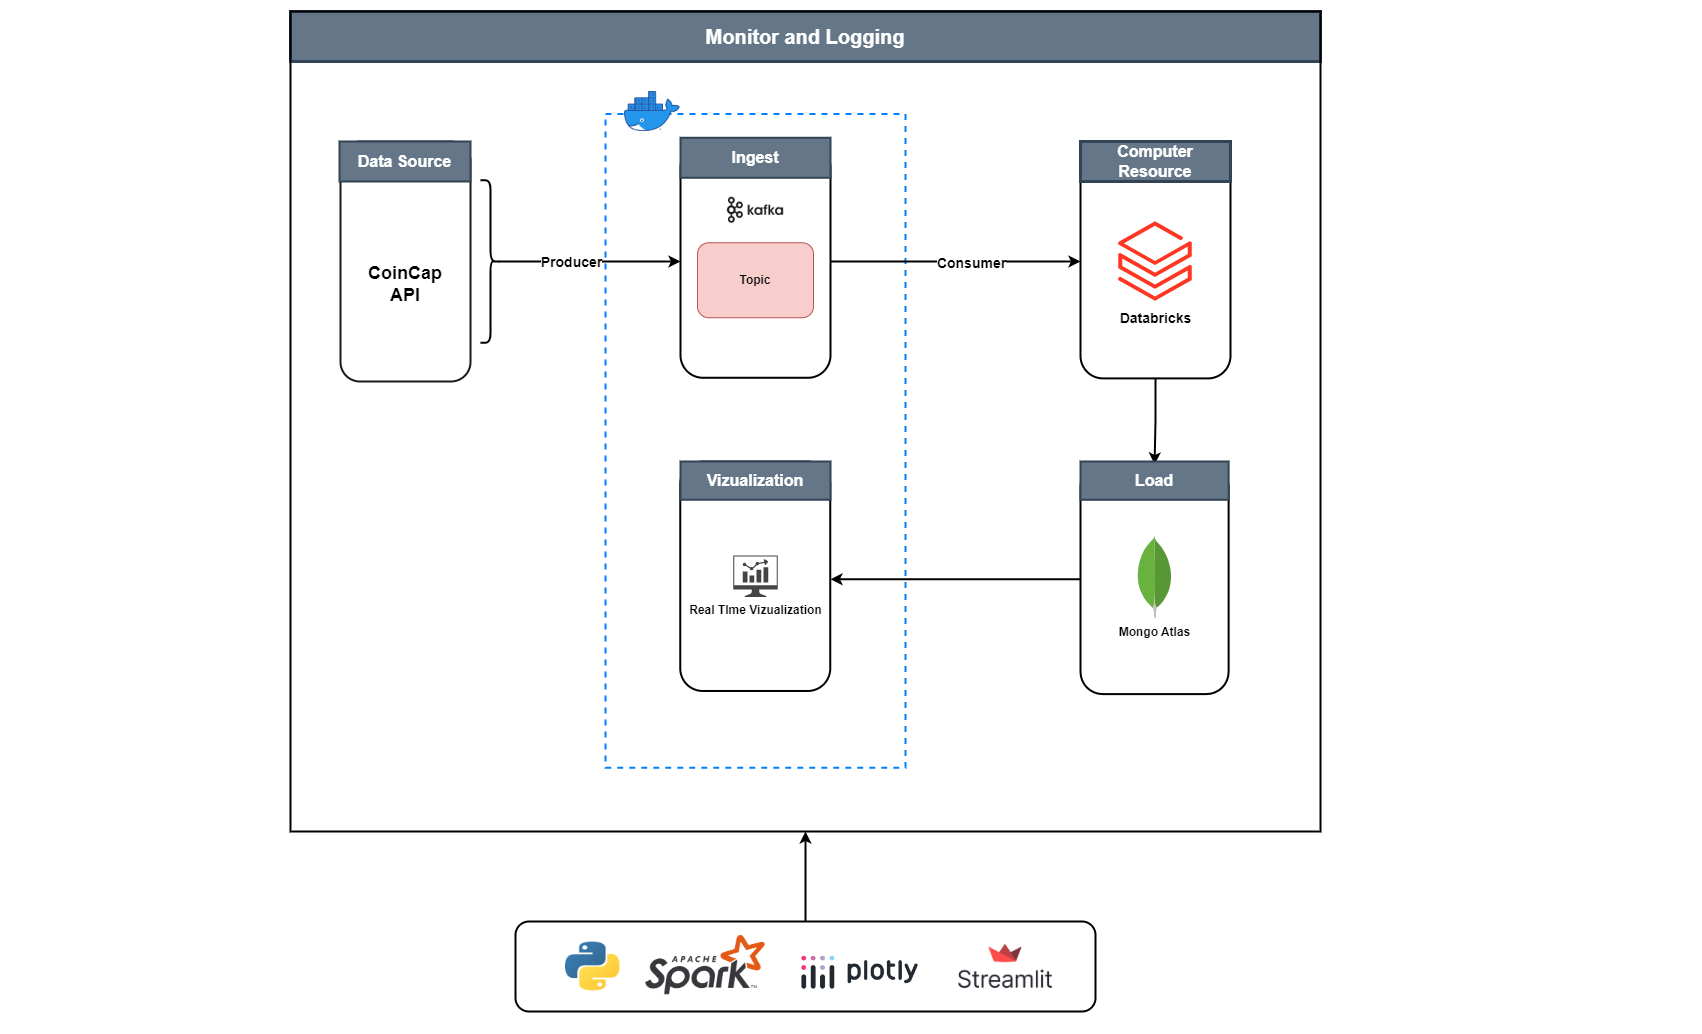

The diagram above was exported from draw.io. Its source (the exported page's mxGraphModel, read from the mxfile embedded in the PNG):
<mxGraphModel dx="2877" dy="1077" grid="1" gridSize="10" guides="1" tooltips="1" connect="1" arrows="1" fold="1" page="1" pageScale="1" pageWidth="827" pageHeight="1169" math="0" shadow="0">
  <root>
    <mxCell id="0" />
    <mxCell id="1" parent="0" />
    <mxCell id="xk8GfgQLo4m1vj7gPhjD-25" style="edgeStyle=orthogonalEdgeStyle;rounded=0;orthogonalLoop=1;jettySize=auto;html=1;entryX=0;entryY=0.5;entryDx=0;entryDy=0;fontSize=16;strokeWidth=3;" parent="1" target="xk8GfgQLo4m1vj7gPhjD-23" edge="1">
      <mxGeometry relative="1" as="geometry">
        <mxPoint x="868.75" y="450" as="sourcePoint" />
      </mxGeometry>
    </mxCell>
    <mxCell id="xk8GfgQLo4m1vj7gPhjD-26" style="edgeStyle=orthogonalEdgeStyle;rounded=0;orthogonalLoop=1;jettySize=auto;html=1;entryX=0;entryY=0.5;entryDx=0;entryDy=0;fontSize=16;strokeWidth=3;" parent="1" target="xk8GfgQLo4m1vj7gPhjD-24" edge="1">
      <mxGeometry relative="1" as="geometry">
        <mxPoint x="1030.63" y="450" as="sourcePoint" />
      </mxGeometry>
    </mxCell>
    <mxCell id="kxSgHwihaKoOK_juVsck-3" value="" style="group" vertex="1" connectable="0" parent="1">
      <mxGeometry x="490" y="236.26" width="1680" height="865.62" as="geometry" />
    </mxCell>
    <mxCell id="kxSgHwihaKoOK_juVsck-10" value="" style="group" vertex="1" connectable="0" parent="kxSgHwihaKoOK_juVsck-3">
      <mxGeometry x="420" y="7.500000000000028" width="1260" height="858.12" as="geometry" />
    </mxCell>
    <mxCell id="kxSgHwihaKoOK_juVsck-30" style="edgeStyle=orthogonalEdgeStyle;rounded=0;orthogonalLoop=1;jettySize=auto;html=1;entryX=0.5;entryY=0;entryDx=0;entryDy=0;strokeWidth=2;fontSize=14;" edge="1" parent="kxSgHwihaKoOK_juVsck-10" source="xk8GfgQLo4m1vj7gPhjD-27" target="VG4_b5kTNnmsqToZyMVL-1">
      <mxGeometry relative="1" as="geometry" />
    </mxCell>
    <mxCell id="xk8GfgQLo4m1vj7gPhjD-27" value="" style="rounded=1;whiteSpace=wrap;html=1;fontSize=16;strokeColor=default;strokeWidth=2;fillColor=none;" parent="kxSgHwihaKoOK_juVsck-10" vertex="1">
      <mxGeometry x="650" y="-20.63000000000003" width="150" height="233.76" as="geometry" />
    </mxCell>
    <mxCell id="xk8GfgQLo4m1vj7gPhjD-2" value="" style="rounded=1;whiteSpace=wrap;html=1;strokeColor=#1A1A1A;fillColor=none;strokeWidth=2;fontColor=#333333;" parent="kxSgHwihaKoOK_juVsck-10" vertex="1">
      <mxGeometry x="-90" y="-23.760000000000026" width="130" height="240" as="geometry" />
    </mxCell>
    <mxCell id="wVAf3GJ8OflcvbKpJFdR-30" value="" style="shape=curlyBracket;whiteSpace=wrap;html=1;rounded=1;flipH=1;shadow=0;fillColor=default;strokeWidth=2;" parent="kxSgHwihaKoOK_juVsck-10" vertex="1">
      <mxGeometry x="50" y="14.989999999999975" width="20" height="162.5" as="geometry" />
    </mxCell>
    <mxCell id="xk8GfgQLo4m1vj7gPhjD-12" value="&lt;span style=&quot;font-size: 16px;&quot;&gt;&lt;b&gt;Computer Resource&lt;/b&gt;&lt;/span&gt;" style="rounded=0;whiteSpace=wrap;html=1;fontSize=12;strokeWidth=3;fillColor=#647687;strokeColor=#314354;fontColor=#ffffff;" parent="kxSgHwihaKoOK_juVsck-10" vertex="1">
      <mxGeometry x="650" y="-23.760000000000026" width="150" height="40" as="geometry" />
    </mxCell>
    <mxCell id="xk8GfgQLo4m1vj7gPhjD-39" value="&lt;b&gt;&lt;font style=&quot;font-size: 16px;&quot;&gt;Data Source&lt;/font&gt;&lt;/b&gt;" style="rounded=0;whiteSpace=wrap;html=1;fontSize=12;strokeWidth=2;fillColor=#647687;strokeColor=#314354;fontColor=#ffffff;" parent="kxSgHwihaKoOK_juVsck-10" vertex="1">
      <mxGeometry x="-91" y="-23.760000000000026" width="131" height="40" as="geometry" />
    </mxCell>
    <mxCell id="xk8GfgQLo4m1vj7gPhjD-40" value="&lt;b style=&quot;&quot;&gt;&lt;font style=&quot;font-size: 20px;&quot;&gt;Monitor and Logging&lt;/font&gt;&lt;/b&gt;" style="rounded=0;whiteSpace=wrap;html=1;fontSize=12;strokeWidth=3;fillColor=#647687;strokeColor=#314354;fontColor=#ffffff;" parent="kxSgHwihaKoOK_juVsck-10" vertex="1">
      <mxGeometry x="-140" y="-153.76000000000002" width="1030" height="50" as="geometry" />
    </mxCell>
    <mxCell id="WWmg2UIXw4edXT3GoVHU-1" value="&lt;b&gt;&lt;font style=&quot;font-size: 18px;&quot;&gt;CoinCap API&lt;/font&gt;&lt;/b&gt;" style="text;html=1;strokeColor=none;fillColor=none;align=center;verticalAlign=middle;whiteSpace=wrap;rounded=0;" parent="kxSgHwihaKoOK_juVsck-10" vertex="1">
      <mxGeometry x="-55" y="103.73999999999998" width="60" height="30" as="geometry" />
    </mxCell>
    <mxCell id="WWmg2UIXw4edXT3GoVHU-3" value="" style="rounded=0;whiteSpace=wrap;html=1;fontSize=18;fillColor=none;dashed=1;strokeWidth=2;strokeColor=#007FFF;" parent="kxSgHwihaKoOK_juVsck-10" vertex="1">
      <mxGeometry x="175" y="-51.26000000000003" width="300" height="653.76" as="geometry" />
    </mxCell>
    <mxCell id="xk8GfgQLo4m1vj7gPhjD-8" value="" style="rounded=1;whiteSpace=wrap;html=1;strokeWidth=2;fillColor=none;" parent="kxSgHwihaKoOK_juVsck-10" vertex="1">
      <mxGeometry x="250" y="-20.00000000000003" width="150" height="232.5" as="geometry" />
    </mxCell>
    <mxCell id="wVAf3GJ8OflcvbKpJFdR-5" value="&lt;b&gt;Topic&lt;/b&gt;" style="rounded=1;whiteSpace=wrap;html=1;fillColor=#f8cecc;strokeColor=#b85450;" parent="kxSgHwihaKoOK_juVsck-10" vertex="1">
      <mxGeometry x="267" y="77.49999999999997" width="116" height="75" as="geometry" />
    </mxCell>
    <mxCell id="wVAf3GJ8OflcvbKpJFdR-8" value="" style="shape=image;verticalLabelPosition=bottom;labelBackgroundColor=default;verticalAlign=top;aspect=fixed;imageAspect=0;image=https://upload.wikimedia.org/wikipedia/commons/thumb/5/53/Apache_kafka_wordtype.svg/2560px-Apache_kafka_wordtype.svg.png;" parent="kxSgHwihaKoOK_juVsck-10" vertex="1">
      <mxGeometry x="295" y="29.99999999999997" width="60" height="30" as="geometry" />
    </mxCell>
    <mxCell id="xk8GfgQLo4m1vj7gPhjD-11" value="&lt;b&gt;&lt;font style=&quot;font-size: 16px;&quot;&gt;Ingest&lt;/font&gt;&lt;/b&gt;" style="rounded=0;whiteSpace=wrap;html=1;fontSize=12;strokeWidth=2;fillColor=#647687;strokeColor=#314354;fontColor=#ffffff;" parent="kxSgHwihaKoOK_juVsck-10" vertex="1">
      <mxGeometry x="250" y="-27.50000000000003" width="150" height="40" as="geometry" />
    </mxCell>
    <mxCell id="WWmg2UIXw4edXT3GoVHU-13" value="" style="shape=image;verticalLabelPosition=bottom;labelBackgroundColor=default;verticalAlign=top;aspect=fixed;imageAspect=0;image=https://www.docker.com/wp-content/uploads/2022/03/Moby-logo.png;" parent="kxSgHwihaKoOK_juVsck-10" vertex="1">
      <mxGeometry x="194" y="-73.76000000000002" width="55.76" height="40" as="geometry" />
    </mxCell>
    <mxCell id="xk8GfgQLo4m1vj7gPhjD-10" value="" style="rounded=1;whiteSpace=wrap;html=1;strokeWidth=2;fillColor=none;" parent="kxSgHwihaKoOK_juVsck-10" vertex="1">
      <mxGeometry x="249.76" y="296.2379282868526" width="149.99210526315792" height="229.48207171314743" as="geometry" />
    </mxCell>
    <mxCell id="wVAf3GJ8OflcvbKpJFdR-45" value="&lt;b&gt;Real TIme Vizualization&lt;/b&gt;" style="sketch=0;pointerEvents=1;shadow=0;dashed=0;html=1;strokeColor=none;fillColor=#434445;aspect=fixed;labelPosition=center;verticalLabelPosition=bottom;verticalAlign=top;align=center;outlineConnect=0;shape=mxgraph.vvd.nsx_dashboard;glass=0;" parent="kxSgHwihaKoOK_juVsck-10" vertex="1">
      <mxGeometry x="302.6831578947367" y="390.2198804780876" width="44.64332145103795" height="41.51813797441812" as="geometry" />
    </mxCell>
    <mxCell id="kxSgHwihaKoOK_juVsck-12" value="" style="group" vertex="1" connectable="0" parent="kxSgHwihaKoOK_juVsck-10">
      <mxGeometry x="250" y="296.24" width="150" height="240" as="geometry" />
    </mxCell>
    <mxCell id="xk8GfgQLo4m1vj7gPhjD-19" value="&lt;b&gt;&lt;font style=&quot;font-size: 16px;&quot;&gt;Vizualization&lt;/font&gt;&lt;/b&gt;" style="rounded=0;whiteSpace=wrap;html=1;fontSize=12;strokeWidth=2;fillColor=#647687;strokeColor=#314354;fontColor=#ffffff;" parent="kxSgHwihaKoOK_juVsck-12" vertex="1">
      <mxGeometry width="150" height="38.24701195219124" as="geometry" />
    </mxCell>
    <mxCell id="kxSgHwihaKoOK_juVsck-18" style="edgeStyle=orthogonalEdgeStyle;rounded=0;orthogonalLoop=1;jettySize=auto;html=1;exitX=0.5;exitY=1;exitDx=0;exitDy=0;strokeWidth=2;fontSize=14;" edge="1" parent="kxSgHwihaKoOK_juVsck-12" source="xk8GfgQLo4m1vj7gPhjD-19" target="xk8GfgQLo4m1vj7gPhjD-19">
      <mxGeometry relative="1" as="geometry" />
    </mxCell>
    <mxCell id="kxSgHwihaKoOK_juVsck-8" style="edgeStyle=orthogonalEdgeStyle;rounded=0;orthogonalLoop=1;jettySize=auto;html=1;exitX=0.1;exitY=0.5;exitDx=0;exitDy=0;exitPerimeter=0;entryX=0;entryY=0.5;entryDx=0;entryDy=0;strokeWidth=2;fontSize=14;" edge="1" parent="kxSgHwihaKoOK_juVsck-10" source="wVAf3GJ8OflcvbKpJFdR-30" target="xk8GfgQLo4m1vj7gPhjD-8">
      <mxGeometry relative="1" as="geometry" />
    </mxCell>
    <mxCell id="kxSgHwihaKoOK_juVsck-9" value="&lt;b&gt;Producer&lt;/b&gt;" style="edgeLabel;html=1;align=center;verticalAlign=middle;resizable=0;points=[];fontSize=14;" vertex="1" connectable="0" parent="kxSgHwihaKoOK_juVsck-8">
      <mxGeometry x="-0.3736" y="1" relative="1" as="geometry">
        <mxPoint x="15" y="1" as="offset" />
      </mxGeometry>
    </mxCell>
    <mxCell id="xk8GfgQLo4m1vj7gPhjD-41" value="&lt;b&gt;&lt;font style=&quot;font-size: 14px;&quot;&gt;Databricks&lt;/font&gt;&lt;/b&gt;" style="aspect=fixed;html=1;points=[];align=center;image;fontSize=12;image=img/lib/azure2/analytics/Azure_Databricks.svg;rounded=0;strokeColor=default;strokeWidth=2;fillColor=none;" parent="kxSgHwihaKoOK_juVsck-10" vertex="1">
      <mxGeometry x="688.3200000000002" y="54.68999999999996" width="73.36" height="83.13" as="geometry" />
    </mxCell>
    <mxCell id="kxSgHwihaKoOK_juVsck-16" value="" style="group" vertex="1" connectable="0" parent="kxSgHwihaKoOK_juVsck-10">
      <mxGeometry x="85" y="756.24" width="580" height="90" as="geometry" />
    </mxCell>
    <mxCell id="wVAf3GJ8OflcvbKpJFdR-24" value="" style="rounded=1;whiteSpace=wrap;html=1;shadow=0;fillColor=none;strokeWidth=2;" parent="kxSgHwihaKoOK_juVsck-16" vertex="1">
      <mxGeometry width="580" height="90" as="geometry" />
    </mxCell>
    <mxCell id="wVAf3GJ8OflcvbKpJFdR-25" value="" style="shape=image;verticalLabelPosition=bottom;verticalAlign=top;imageAspect=0;image=http://peteletrica.uff.br/wp-content/uploads/sites/509/2021/09/Python-logo-notext.svg_.png;shadow=0;fillColor=default;" parent="kxSgHwihaKoOK_juVsck-16" vertex="1">
      <mxGeometry x="50" y="20.620000000000005" width="54.37" height="48.75" as="geometry" />
    </mxCell>
    <mxCell id="wVAf3GJ8OflcvbKpJFdR-34" value="" style="shape=image;verticalLabelPosition=bottom;verticalAlign=top;imageAspect=0;image=https://upload.wikimedia.org/wikipedia/commons/thumb/f/f3/Apache_Spark_logo.svg/2560px-Apache_Spark_logo.svg.png;shadow=0;fillColor=#FFD700;" parent="kxSgHwihaKoOK_juVsck-16" vertex="1">
      <mxGeometry x="130" y="13.919999999999959" width="120" height="59.38" as="geometry" />
    </mxCell>
    <mxCell id="kxSgHwihaKoOK_juVsck-13" value="" style="shape=image;verticalLabelPosition=bottom;labelBackgroundColor=default;verticalAlign=top;aspect=fixed;imageAspect=0;image=https://upload.wikimedia.org/wikipedia/commons/thumb/8/8a/Plotly-logo.png/1200px-Plotly-logo.png;" vertex="1" parent="kxSgHwihaKoOK_juVsck-16">
      <mxGeometry x="259.83000000000004" y="20.620000000000005" width="170.17" height="56.61" as="geometry" />
    </mxCell>
    <mxCell id="kxSgHwihaKoOK_juVsck-14" value="" style="shape=image;verticalLabelPosition=bottom;labelBackgroundColor=default;verticalAlign=top;aspect=fixed;imageAspect=0;image=https://streamlit.io/images/brand/streamlit-logo-primary-colormark-darktext.png;" vertex="1" parent="kxSgHwihaKoOK_juVsck-16">
      <mxGeometry x="430" y="10" width="119.73" height="70" as="geometry" />
    </mxCell>
    <mxCell id="kxSgHwihaKoOK_juVsck-4" style="edgeStyle=orthogonalEdgeStyle;rounded=0;orthogonalLoop=1;jettySize=auto;html=1;entryX=0;entryY=0.5;entryDx=0;entryDy=0;strokeWidth=2;" edge="1" parent="kxSgHwihaKoOK_juVsck-10" source="xk8GfgQLo4m1vj7gPhjD-8" target="xk8GfgQLo4m1vj7gPhjD-27">
      <mxGeometry relative="1" as="geometry" />
    </mxCell>
    <mxCell id="kxSgHwihaKoOK_juVsck-6" value="&lt;b&gt;&lt;font style=&quot;font-size: 14px;&quot;&gt;Consumer&lt;/font&gt;&lt;/b&gt;" style="edgeLabel;html=1;align=center;verticalAlign=middle;resizable=0;points=[];" vertex="1" connectable="0" parent="kxSgHwihaKoOK_juVsck-4">
      <mxGeometry x="0.1222" y="-1" relative="1" as="geometry">
        <mxPoint as="offset" />
      </mxGeometry>
    </mxCell>
    <mxCell id="kxSgHwihaKoOK_juVsck-20" style="edgeStyle=orthogonalEdgeStyle;rounded=0;orthogonalLoop=1;jettySize=auto;html=1;strokeWidth=2;fontSize=14;" edge="1" parent="kxSgHwihaKoOK_juVsck-10" source="VG4_b5kTNnmsqToZyMVL-1">
      <mxGeometry relative="1" as="geometry">
        <mxPoint x="400" y="414.0139445427244" as="targetPoint" />
      </mxGeometry>
    </mxCell>
    <mxCell id="xk8GfgQLo4m1vj7gPhjD-36" value="" style="rounded=0;whiteSpace=wrap;html=1;fontSize=14;strokeColor=default;strokeWidth=2;fillColor=none;" parent="kxSgHwihaKoOK_juVsck-10" vertex="1">
      <mxGeometry x="-140" y="-153.76000000000002" width="1030" height="820" as="geometry" />
    </mxCell>
    <mxCell id="kxSgHwihaKoOK_juVsck-26" style="edgeStyle=orthogonalEdgeStyle;rounded=0;orthogonalLoop=1;jettySize=auto;html=1;entryX=0.5;entryY=1;entryDx=0;entryDy=0;strokeWidth=2;fontSize=14;" edge="1" parent="kxSgHwihaKoOK_juVsck-10" source="wVAf3GJ8OflcvbKpJFdR-24" target="xk8GfgQLo4m1vj7gPhjD-36">
      <mxGeometry relative="1" as="geometry" />
    </mxCell>
    <mxCell id="VG4_b5kTNnmsqToZyMVL-1" value="" style="rounded=1;whiteSpace=wrap;html=1;strokeWidth=2;fillColor=none;container=0;" parent="kxSgHwihaKoOK_juVsck-10" vertex="1">
      <mxGeometry x="650" y="299.1778890854486" width="148.12" height="229.67211091455138" as="geometry" />
    </mxCell>
    <mxCell id="VG4_b5kTNnmsqToZyMVL-2" value="&lt;b&gt;&lt;font style=&quot;font-size: 16px;&quot;&gt;Load&lt;/font&gt;&lt;/b&gt;" style="rounded=0;whiteSpace=wrap;html=1;fontSize=12;strokeWidth=2;fillColor=#647687;strokeColor=#314354;fontColor=#ffffff;container=0;" parent="kxSgHwihaKoOK_juVsck-10" vertex="1">
      <mxGeometry x="650" y="296.24" width="148.12" height="38.27868515242523" as="geometry" />
    </mxCell>
    <mxCell id="VG4_b5kTNnmsqToZyMVL-4" value="&lt;b&gt;Mongo Atlas&lt;/b&gt;" style="dashed=0;outlineConnect=0;html=1;align=center;labelPosition=center;verticalLabelPosition=bottom;verticalAlign=top;shape=mxgraph.weblogos.mongodb;container=0;" parent="kxSgHwihaKoOK_juVsck-10" vertex="1">
      <mxGeometry x="706.1113411764707" y="370.54849755214553" width="35.89731764705882" height="82.49056650347636" as="geometry" />
    </mxCell>
  </root>
</mxGraphModel>